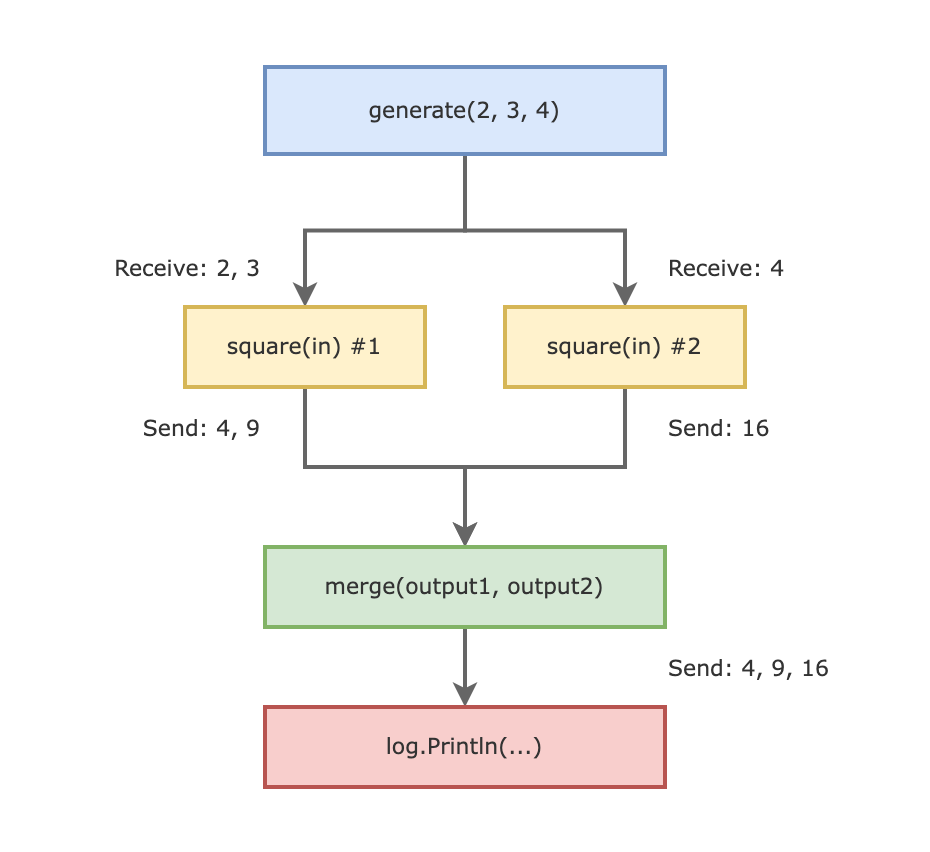

The diagram above was exported from draw.io. Its source (the exported page's mxGraphModel, read from the mxfile embedded in the PNG):
<mxGraphModel dx="1106" dy="997" grid="1" gridSize="10" guides="1" tooltips="1" connect="1" arrows="1" fold="1" page="1" pageScale="1" pageWidth="850" pageHeight="1100" math="0" shadow="0">
  <root>
    <mxCell id="6Vjn5bg_MpxnC7_EFAW1-0" />
    <mxCell id="6Vjn5bg_MpxnC7_EFAW1-1" parent="6Vjn5bg_MpxnC7_EFAW1-0" />
    <mxCell id="4buxOEWrlSk-J64TqAK4-0" style="edgeStyle=orthogonalEdgeStyle;rounded=0;orthogonalLoop=1;jettySize=auto;html=1;exitX=0.5;exitY=1;exitDx=0;exitDy=0;entryX=0.5;entryY=0;entryDx=0;entryDy=0;strokeWidth=2;fillColor=#f5f5f5;strokeColor=#666666;" parent="6Vjn5bg_MpxnC7_EFAW1-1" source="-kDf2MADnVeOxB5ZWUiJ-1" target="-kDf2MADnVeOxB5ZWUiJ-3" edge="1">
      <mxGeometry relative="1" as="geometry" />
    </mxCell>
    <mxCell id="4buxOEWrlSk-J64TqAK4-2" style="edgeStyle=orthogonalEdgeStyle;rounded=0;orthogonalLoop=1;jettySize=auto;html=1;exitX=0.5;exitY=1;exitDx=0;exitDy=0;entryX=0.5;entryY=0;entryDx=0;entryDy=0;strokeWidth=2;fillColor=#f5f5f5;strokeColor=#666666;" parent="6Vjn5bg_MpxnC7_EFAW1-1" source="-kDf2MADnVeOxB5ZWUiJ-1" target="-kDf2MADnVeOxB5ZWUiJ-14" edge="1">
      <mxGeometry relative="1" as="geometry" />
    </mxCell>
    <mxCell id="-kDf2MADnVeOxB5ZWUiJ-1" value="&lt;font face=&quot;Verdana&quot; color=&quot;#333333&quot; style=&quot;font-size: 11px&quot;&gt;generate(2, 3, 4)&lt;/font&gt;" style="rounded=0;whiteSpace=wrap;html=1;strokeWidth=2;fillColor=#dae8fc;strokeColor=#6c8ebf;" parent="6Vjn5bg_MpxnC7_EFAW1-1" vertex="1">
      <mxGeometry x="240" y="200" width="200" height="43.5" as="geometry" />
    </mxCell>
    <mxCell id="4buxOEWrlSk-J64TqAK4-7" style="edgeStyle=orthogonalEdgeStyle;rounded=0;orthogonalLoop=1;jettySize=auto;html=1;exitX=0.5;exitY=1;exitDx=0;exitDy=0;strokeWidth=2;fillColor=#f5f5f5;strokeColor=#666666;" parent="6Vjn5bg_MpxnC7_EFAW1-1" source="-kDf2MADnVeOxB5ZWUiJ-3" edge="1">
      <mxGeometry relative="1" as="geometry">
        <mxPoint x="340" y="440" as="targetPoint" />
      </mxGeometry>
    </mxCell>
    <mxCell id="-kDf2MADnVeOxB5ZWUiJ-3" value="&lt;font color=&quot;#333333&quot; face=&quot;Verdana&quot;&gt;&lt;span style=&quot;font-size: 11px&quot;&gt;square(in) #1&lt;/span&gt;&lt;/font&gt;" style="rounded=0;whiteSpace=wrap;html=1;strokeWidth=2;fillColor=#fff2cc;strokeColor=#d6b656;" parent="6Vjn5bg_MpxnC7_EFAW1-1" vertex="1">
      <mxGeometry x="200" y="320" width="120" height="40" as="geometry" />
    </mxCell>
    <mxCell id="-kDf2MADnVeOxB5ZWUiJ-8" value="Receive: 2, 3" style="text;html=1;strokeColor=none;fillColor=none;align=right;verticalAlign=middle;whiteSpace=wrap;rounded=0;dashed=1;labelBackgroundColor=none;fontFamily=Verdana;fontSize=11;fontColor=#333333;" parent="6Vjn5bg_MpxnC7_EFAW1-1" vertex="1">
      <mxGeometry x="140" y="280" width="100" height="40" as="geometry" />
    </mxCell>
    <mxCell id="4buxOEWrlSk-J64TqAK4-6" style="edgeStyle=orthogonalEdgeStyle;rounded=0;orthogonalLoop=1;jettySize=auto;html=1;exitX=0.5;exitY=1;exitDx=0;exitDy=0;strokeWidth=2;fillColor=#f5f5f5;strokeColor=#666666;" parent="6Vjn5bg_MpxnC7_EFAW1-1" source="-kDf2MADnVeOxB5ZWUiJ-14" target="lSOUThQKGBgHu6ypWWmw-4" edge="1">
      <mxGeometry relative="1" as="geometry" />
    </mxCell>
    <mxCell id="-kDf2MADnVeOxB5ZWUiJ-14" value="&lt;font color=&quot;#333333&quot; face=&quot;Verdana&quot;&gt;&lt;span style=&quot;font-size: 11px&quot;&gt;square(in) #2&lt;/span&gt;&lt;/font&gt;" style="rounded=0;whiteSpace=wrap;html=1;strokeWidth=2;fillColor=#fff2cc;strokeColor=#d6b656;" parent="6Vjn5bg_MpxnC7_EFAW1-1" vertex="1">
      <mxGeometry x="360" y="320" width="120" height="40" as="geometry" />
    </mxCell>
    <mxCell id="-kDf2MADnVeOxB5ZWUiJ-20" value="Receive: 4" style="text;html=1;strokeColor=none;fillColor=none;align=left;verticalAlign=middle;whiteSpace=wrap;rounded=0;dashed=1;labelBackgroundColor=none;fontFamily=Verdana;fontSize=11;fontColor=#333333;" parent="6Vjn5bg_MpxnC7_EFAW1-1" vertex="1">
      <mxGeometry x="440" y="280" width="80" height="40" as="geometry" />
    </mxCell>
    <mxCell id="4buxOEWrlSk-J64TqAK4-8" style="edgeStyle=orthogonalEdgeStyle;rounded=0;orthogonalLoop=1;jettySize=auto;html=1;exitX=0.5;exitY=1;exitDx=0;exitDy=0;strokeWidth=2;fillColor=#f5f5f5;strokeColor=#666666;" parent="6Vjn5bg_MpxnC7_EFAW1-1" source="lSOUThQKGBgHu6ypWWmw-4" target="lSOUThQKGBgHu6ypWWmw-17" edge="1">
      <mxGeometry relative="1" as="geometry" />
    </mxCell>
    <mxCell id="lSOUThQKGBgHu6ypWWmw-4" value="&lt;font color=&quot;#333333&quot; face=&quot;Verdana&quot;&gt;&lt;span style=&quot;font-size: 11px&quot;&gt;merge(output1, output2)&lt;/span&gt;&lt;/font&gt;" style="rounded=0;whiteSpace=wrap;html=1;strokeWidth=2;fillColor=#d5e8d4;strokeColor=#82b366;" parent="6Vjn5bg_MpxnC7_EFAW1-1" vertex="1">
      <mxGeometry x="240" y="440" width="200" height="40" as="geometry" />
    </mxCell>
    <mxCell id="lSOUThQKGBgHu6ypWWmw-10" value="Send: 4, 9" style="text;html=1;strokeColor=none;fillColor=none;align=right;verticalAlign=middle;whiteSpace=wrap;rounded=0;dashed=1;labelBackgroundColor=none;fontFamily=Verdana;fontSize=11;fontColor=#333333;" parent="6Vjn5bg_MpxnC7_EFAW1-1" vertex="1">
      <mxGeometry x="160" y="360" width="80" height="40" as="geometry" />
    </mxCell>
    <mxCell id="lSOUThQKGBgHu6ypWWmw-13" value="Send: 16" style="text;html=1;strokeColor=none;fillColor=none;align=left;verticalAlign=middle;whiteSpace=wrap;rounded=0;dashed=1;labelBackgroundColor=none;fontFamily=Verdana;fontSize=11;fontColor=#333333;" parent="6Vjn5bg_MpxnC7_EFAW1-1" vertex="1">
      <mxGeometry x="440" y="360" width="70" height="40" as="geometry" />
    </mxCell>
    <mxCell id="lSOUThQKGBgHu6ypWWmw-17" value="&lt;font color=&quot;#333333&quot; face=&quot;Verdana&quot;&gt;&lt;span style=&quot;font-size: 11px&quot;&gt;log.Println(...)&lt;/span&gt;&lt;/font&gt;" style="rounded=0;whiteSpace=wrap;html=1;strokeWidth=2;fillColor=#f8cecc;strokeColor=#b85450;" parent="6Vjn5bg_MpxnC7_EFAW1-1" vertex="1">
      <mxGeometry x="240" y="520" width="200" height="40" as="geometry" />
    </mxCell>
    <mxCell id="lSOUThQKGBgHu6ypWWmw-22" value="Send: 4, 9, 16" style="text;html=1;strokeColor=none;fillColor=none;align=left;verticalAlign=middle;whiteSpace=wrap;rounded=0;dashed=1;labelBackgroundColor=none;fontFamily=Verdana;fontSize=11;fontColor=#333333;" parent="6Vjn5bg_MpxnC7_EFAW1-1" vertex="1">
      <mxGeometry x="440" y="480" width="100" height="40" as="geometry" />
    </mxCell>
  </root>
</mxGraphModel>